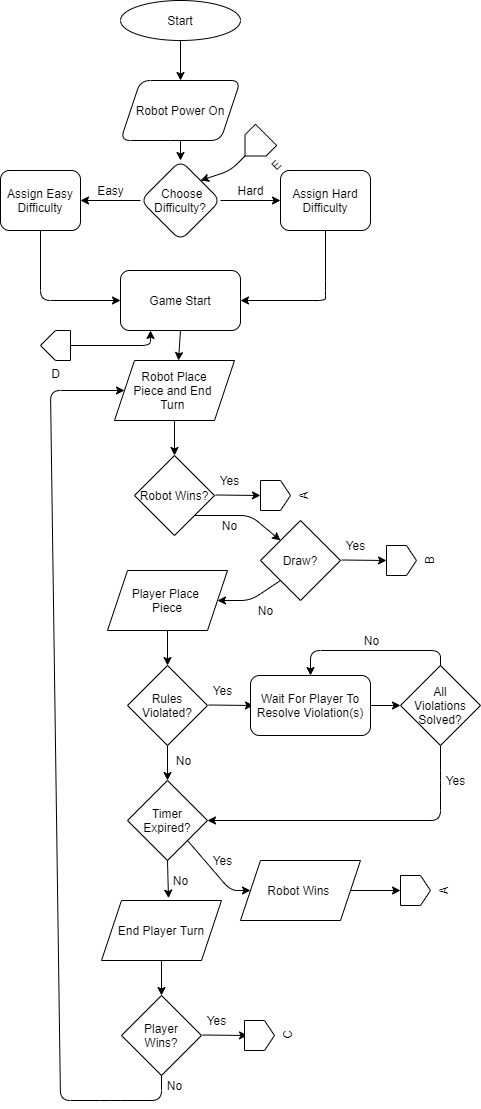

The diagram above was exported from draw.io. Its source (the exported page's mxGraphModel, read from the mxfile embedded in the PNG):
<mxGraphModel dx="782" dy="507" grid="1" gridSize="10" guides="1" tooltips="1" connect="1" arrows="0" fold="1" page="1" pageScale="1" pageWidth="827" pageHeight="1169" math="0" shadow="0">
  <root>
    <mxCell id="WIyWlLk6GJQsqaUBKTNV-0" />
    <mxCell id="WIyWlLk6GJQsqaUBKTNV-1" parent="WIyWlLk6GJQsqaUBKTNV-0" />
    <mxCell id="7ubt19SkIQ8blyON4n2k-5" value="" style="edgeStyle=orthogonalEdgeStyle;rounded=0;orthogonalLoop=1;jettySize=auto;html=1;" parent="WIyWlLk6GJQsqaUBKTNV-1" edge="1">
      <mxGeometry relative="1" as="geometry">
        <mxPoint x="360" y="350" as="sourcePoint" />
        <mxPoint x="360" y="370" as="targetPoint" />
      </mxGeometry>
    </mxCell>
    <mxCell id="7ubt19SkIQ8blyON4n2k-21" value="" style="edgeStyle=orthogonalEdgeStyle;rounded=0;orthogonalLoop=1;jettySize=auto;html=1;" parent="WIyWlLk6GJQsqaUBKTNV-1" source="7ubt19SkIQ8blyON4n2k-12" target="7ubt19SkIQ8blyON4n2k-20" edge="1">
      <mxGeometry relative="1" as="geometry" />
    </mxCell>
    <mxCell id="7ubt19SkIQ8blyON4n2k-22" value="" style="edgeStyle=orthogonalEdgeStyle;rounded=0;orthogonalLoop=1;jettySize=auto;html=1;" parent="WIyWlLk6GJQsqaUBKTNV-1" source="7ubt19SkIQ8blyON4n2k-12" target="7ubt19SkIQ8blyON4n2k-17" edge="1">
      <mxGeometry relative="1" as="geometry" />
    </mxCell>
    <mxCell id="7ubt19SkIQ8blyON4n2k-12" value="&amp;nbsp;Choose Difficulty?" style="rhombus;whiteSpace=wrap;html=1;rounded=1;shadow=0;strokeWidth=1;glass=0;direction=east;" parent="WIyWlLk6GJQsqaUBKTNV-1" vertex="1">
      <mxGeometry x="320" y="370" width="80" height="80" as="geometry" />
    </mxCell>
    <mxCell id="7ubt19SkIQ8blyON4n2k-17" value="Assign Easy Difficulty" style="whiteSpace=wrap;html=1;rounded=1;shadow=0;strokeWidth=1;glass=0;" parent="WIyWlLk6GJQsqaUBKTNV-1" vertex="1">
      <mxGeometry x="180" y="380" width="80" height="60" as="geometry" />
    </mxCell>
    <mxCell id="7ubt19SkIQ8blyON4n2k-20" value="Assign Hard Difficulty" style="whiteSpace=wrap;html=1;rounded=1;shadow=0;strokeWidth=1;glass=0;fillColor=none;" parent="WIyWlLk6GJQsqaUBKTNV-1" vertex="1">
      <mxGeometry x="460" y="380" width="90" height="60" as="geometry" />
    </mxCell>
    <mxCell id="7ubt19SkIQ8blyON4n2k-23" value="Easy" style="text;html=1;align=center;verticalAlign=middle;resizable=0;points=[];autosize=1;strokeColor=none;" parent="WIyWlLk6GJQsqaUBKTNV-1" vertex="1">
      <mxGeometry x="270" y="390" width="40" height="20" as="geometry" />
    </mxCell>
    <mxCell id="7ubt19SkIQ8blyON4n2k-24" value="Hard" style="text;html=1;align=center;verticalAlign=middle;resizable=0;points=[];autosize=1;strokeColor=none;" parent="WIyWlLk6GJQsqaUBKTNV-1" vertex="1">
      <mxGeometry x="410" y="390" width="40" height="20" as="geometry" />
    </mxCell>
    <mxCell id="D-EFimWdOzf5zT-vGg7p-7" value="" style="endArrow=classic;html=1;exitX=0.5;exitY=1;exitDx=0;exitDy=0;entryX=0;entryY=0.5;entryDx=0;entryDy=0;" parent="WIyWlLk6GJQsqaUBKTNV-1" source="7ubt19SkIQ8blyON4n2k-17" target="D-EFimWdOzf5zT-vGg7p-13" edge="1">
      <mxGeometry width="50" height="50" relative="1" as="geometry">
        <mxPoint x="200" y="560" as="sourcePoint" />
        <mxPoint x="310" y="510" as="targetPoint" />
        <Array as="points">
          <mxPoint x="220" y="510" />
        </Array>
      </mxGeometry>
    </mxCell>
    <mxCell id="D-EFimWdOzf5zT-vGg7p-9" value="" style="endArrow=classic;html=1;exitX=0.5;exitY=1;exitDx=0;exitDy=0;entryX=1;entryY=0.5;entryDx=0;entryDy=0;" parent="WIyWlLk6GJQsqaUBKTNV-1" source="7ubt19SkIQ8blyON4n2k-20" target="D-EFimWdOzf5zT-vGg7p-13" edge="1">
      <mxGeometry width="50" height="50" relative="1" as="geometry">
        <mxPoint x="430" y="440" as="sourcePoint" />
        <mxPoint x="410" y="510" as="targetPoint" />
        <Array as="points">
          <mxPoint x="505" y="500" />
          <mxPoint x="505" y="510" />
        </Array>
      </mxGeometry>
    </mxCell>
    <mxCell id="D-EFimWdOzf5zT-vGg7p-11" value="" style="endArrow=classic;html=1;exitX=0.5;exitY=1;exitDx=0;exitDy=0;" parent="WIyWlLk6GJQsqaUBKTNV-1" edge="1">
      <mxGeometry width="50" height="50" relative="1" as="geometry">
        <mxPoint x="360" y="540" as="sourcePoint" />
        <mxPoint x="358" y="570" as="targetPoint" />
      </mxGeometry>
    </mxCell>
    <mxCell id="D-EFimWdOzf5zT-vGg7p-13" value="Game Start" style="rounded=1;whiteSpace=wrap;html=1;" parent="WIyWlLk6GJQsqaUBKTNV-1" vertex="1">
      <mxGeometry x="300" y="480" width="120" height="60" as="geometry" />
    </mxCell>
    <mxCell id="D-EFimWdOzf5zT-vGg7p-18" value="" style="edgeStyle=orthogonalEdgeStyle;rounded=0;orthogonalLoop=1;jettySize=auto;html=1;" parent="WIyWlLk6GJQsqaUBKTNV-1" target="D-EFimWdOzf5zT-vGg7p-19" edge="1">
      <mxGeometry relative="1" as="geometry">
        <mxPoint x="360" y="250" as="sourcePoint" />
        <Array as="points" />
      </mxGeometry>
    </mxCell>
    <mxCell id="D-EFimWdOzf5zT-vGg7p-19" value="Robot Power On" style="shape=parallelogram;perimeter=parallelogramPerimeter;whiteSpace=wrap;html=1;fixedSize=1;rounded=1;shadow=0;strokeWidth=1;glass=0;" parent="WIyWlLk6GJQsqaUBKTNV-1" vertex="1">
      <mxGeometry x="300" y="290" width="120" height="60" as="geometry" />
    </mxCell>
    <mxCell id="D-EFimWdOzf5zT-vGg7p-20" value="Start" style="ellipse;whiteSpace=wrap;html=1;" parent="WIyWlLk6GJQsqaUBKTNV-1" vertex="1">
      <mxGeometry x="300" y="210" width="120" height="40" as="geometry" />
    </mxCell>
    <mxCell id="D-EFimWdOzf5zT-vGg7p-24" value="Robot Place&lt;br&gt;Piece and End &lt;br&gt;Turn&amp;nbsp;" style="shape=parallelogram;perimeter=parallelogramPerimeter;whiteSpace=wrap;html=1;fixedSize=1;" parent="WIyWlLk6GJQsqaUBKTNV-1" vertex="1">
      <mxGeometry x="294" y="570" width="120" height="60" as="geometry" />
    </mxCell>
    <mxCell id="D-EFimWdOzf5zT-vGg7p-25" value="Robot Wins?" style="rhombus;whiteSpace=wrap;html=1;" parent="WIyWlLk6GJQsqaUBKTNV-1" vertex="1">
      <mxGeometry x="314" y="665" width="80" height="80" as="geometry" />
    </mxCell>
    <mxCell id="D-EFimWdOzf5zT-vGg7p-26" value="" style="endArrow=classic;html=1;exitX=0.5;exitY=1;exitDx=0;exitDy=0;entryX=0.5;entryY=0;entryDx=0;entryDy=0;" parent="WIyWlLk6GJQsqaUBKTNV-1" source="D-EFimWdOzf5zT-vGg7p-24" target="D-EFimWdOzf5zT-vGg7p-25" edge="1">
      <mxGeometry width="50" height="50" relative="1" as="geometry">
        <mxPoint x="254" y="755" as="sourcePoint" />
        <mxPoint x="304" y="705" as="targetPoint" />
      </mxGeometry>
    </mxCell>
    <mxCell id="D-EFimWdOzf5zT-vGg7p-27" value="" style="endArrow=classic;html=1;" parent="WIyWlLk6GJQsqaUBKTNV-1" edge="1">
      <mxGeometry width="50" height="50" relative="1" as="geometry">
        <mxPoint x="395" y="704.5" as="sourcePoint" />
        <mxPoint x="440" y="705" as="targetPoint" />
      </mxGeometry>
    </mxCell>
    <mxCell id="D-EFimWdOzf5zT-vGg7p-28" value="" style="endArrow=classic;html=1;exitX=1;exitY=1;exitDx=0;exitDy=0;entryX=0;entryY=0;entryDx=0;entryDy=0;" parent="WIyWlLk6GJQsqaUBKTNV-1" source="D-EFimWdOzf5zT-vGg7p-25" target="D-EFimWdOzf5zT-vGg7p-50" edge="1">
      <mxGeometry width="50" height="50" relative="1" as="geometry">
        <mxPoint x="359.5" y="750" as="sourcePoint" />
        <mxPoint x="354" y="780" as="targetPoint" />
        <Array as="points">
          <mxPoint x="430" y="725" />
        </Array>
      </mxGeometry>
    </mxCell>
    <mxCell id="D-EFimWdOzf5zT-vGg7p-30" value="Yes" style="text;html=1;align=center;verticalAlign=middle;resizable=0;points=[];autosize=1;strokeColor=none;" parent="WIyWlLk6GJQsqaUBKTNV-1" vertex="1">
      <mxGeometry x="394" y="680" width="30" height="20" as="geometry" />
    </mxCell>
    <mxCell id="D-EFimWdOzf5zT-vGg7p-31" value="No" style="text;html=1;align=center;verticalAlign=middle;resizable=0;points=[];autosize=1;strokeColor=none;" parent="WIyWlLk6GJQsqaUBKTNV-1" vertex="1">
      <mxGeometry x="394" y="725" width="30" height="20" as="geometry" />
    </mxCell>
    <mxCell id="D-EFimWdOzf5zT-vGg7p-32" value="Player Place &lt;br&gt;Piece" style="shape=parallelogram;perimeter=parallelogramPerimeter;whiteSpace=wrap;html=1;fixedSize=1;" parent="WIyWlLk6GJQsqaUBKTNV-1" vertex="1">
      <mxGeometry x="287" y="780" width="120" height="60" as="geometry" />
    </mxCell>
    <mxCell id="D-EFimWdOzf5zT-vGg7p-33" value="Rules Violated?" style="rhombus;whiteSpace=wrap;html=1;" parent="WIyWlLk6GJQsqaUBKTNV-1" vertex="1">
      <mxGeometry x="307" y="875" width="80" height="80" as="geometry" />
    </mxCell>
    <mxCell id="D-EFimWdOzf5zT-vGg7p-34" value="" style="endArrow=classic;html=1;exitX=0.5;exitY=1;exitDx=0;exitDy=0;entryX=0.5;entryY=0;entryDx=0;entryDy=0;" parent="WIyWlLk6GJQsqaUBKTNV-1" source="D-EFimWdOzf5zT-vGg7p-32" target="D-EFimWdOzf5zT-vGg7p-33" edge="1">
      <mxGeometry width="50" height="50" relative="1" as="geometry">
        <mxPoint x="247" y="965" as="sourcePoint" />
        <mxPoint x="297" y="915" as="targetPoint" />
      </mxGeometry>
    </mxCell>
    <mxCell id="D-EFimWdOzf5zT-vGg7p-35" value="" style="endArrow=classic;html=1;" parent="WIyWlLk6GJQsqaUBKTNV-1" edge="1">
      <mxGeometry width="50" height="50" relative="1" as="geometry">
        <mxPoint x="388" y="914.5" as="sourcePoint" />
        <mxPoint x="433" y="915" as="targetPoint" />
      </mxGeometry>
    </mxCell>
    <mxCell id="D-EFimWdOzf5zT-vGg7p-36" value="" style="endArrow=classic;html=1;exitX=0.5;exitY=1;exitDx=0;exitDy=0;" parent="WIyWlLk6GJQsqaUBKTNV-1" source="D-EFimWdOzf5zT-vGg7p-33" edge="1">
      <mxGeometry width="50" height="50" relative="1" as="geometry">
        <mxPoint x="352.5" y="960" as="sourcePoint" />
        <mxPoint x="347" y="990" as="targetPoint" />
        <Array as="points" />
      </mxGeometry>
    </mxCell>
    <mxCell id="D-EFimWdOzf5zT-vGg7p-37" value="Yes" style="text;html=1;align=center;verticalAlign=middle;resizable=0;points=[];autosize=1;strokeColor=none;" parent="WIyWlLk6GJQsqaUBKTNV-1" vertex="1">
      <mxGeometry x="387" y="890" width="30" height="20" as="geometry" />
    </mxCell>
    <mxCell id="D-EFimWdOzf5zT-vGg7p-38" value="No" style="text;html=1;align=center;verticalAlign=middle;resizable=0;points=[];autosize=1;strokeColor=none;" parent="WIyWlLk6GJQsqaUBKTNV-1" vertex="1">
      <mxGeometry x="348" y="960" width="30" height="20" as="geometry" />
    </mxCell>
    <mxCell id="D-EFimWdOzf5zT-vGg7p-39" value="Timer Expired?" style="rhombus;whiteSpace=wrap;html=1;" parent="WIyWlLk6GJQsqaUBKTNV-1" vertex="1">
      <mxGeometry x="307" y="990" width="80" height="80" as="geometry" />
    </mxCell>
    <mxCell id="D-EFimWdOzf5zT-vGg7p-40" value="End Player Turn" style="shape=parallelogram;perimeter=parallelogramPerimeter;whiteSpace=wrap;html=1;fixedSize=1;" parent="WIyWlLk6GJQsqaUBKTNV-1" vertex="1">
      <mxGeometry x="281" y="1110" width="120" height="60" as="geometry" />
    </mxCell>
    <mxCell id="D-EFimWdOzf5zT-vGg7p-41" value="Player&lt;br&gt;Wins?" style="rhombus;whiteSpace=wrap;html=1;" parent="WIyWlLk6GJQsqaUBKTNV-1" vertex="1">
      <mxGeometry x="301" y="1205" width="80" height="80" as="geometry" />
    </mxCell>
    <mxCell id="D-EFimWdOzf5zT-vGg7p-42" value="" style="endArrow=classic;html=1;exitX=0.5;exitY=1;exitDx=0;exitDy=0;entryX=0.5;entryY=0;entryDx=0;entryDy=0;" parent="WIyWlLk6GJQsqaUBKTNV-1" source="D-EFimWdOzf5zT-vGg7p-40" target="D-EFimWdOzf5zT-vGg7p-41" edge="1">
      <mxGeometry width="50" height="50" relative="1" as="geometry">
        <mxPoint x="241" y="1295" as="sourcePoint" />
        <mxPoint x="291" y="1245" as="targetPoint" />
      </mxGeometry>
    </mxCell>
    <mxCell id="D-EFimWdOzf5zT-vGg7p-43" value="" style="endArrow=classic;html=1;" parent="WIyWlLk6GJQsqaUBKTNV-1" edge="1">
      <mxGeometry width="50" height="50" relative="1" as="geometry">
        <mxPoint x="382" y="1244.5" as="sourcePoint" />
        <mxPoint x="427" y="1245" as="targetPoint" />
      </mxGeometry>
    </mxCell>
    <mxCell id="D-EFimWdOzf5zT-vGg7p-44" value="Yes" style="text;html=1;align=center;verticalAlign=middle;resizable=0;points=[];autosize=1;strokeColor=none;" parent="WIyWlLk6GJQsqaUBKTNV-1" vertex="1">
      <mxGeometry x="381" y="1220" width="30" height="20" as="geometry" />
    </mxCell>
    <mxCell id="D-EFimWdOzf5zT-vGg7p-46" value="" style="endArrow=classic;html=1;exitX=0.5;exitY=1;exitDx=0;exitDy=0;entryX=0.558;entryY=-0.039;entryDx=0;entryDy=0;entryPerimeter=0;" parent="WIyWlLk6GJQsqaUBKTNV-1" source="D-EFimWdOzf5zT-vGg7p-39" target="D-EFimWdOzf5zT-vGg7p-40" edge="1">
      <mxGeometry width="50" height="50" relative="1" as="geometry">
        <mxPoint x="380" y="1160" as="sourcePoint" />
        <mxPoint x="430" y="1110" as="targetPoint" />
      </mxGeometry>
    </mxCell>
    <mxCell id="D-EFimWdOzf5zT-vGg7p-47" value="" style="endArrow=classic;html=1;exitX=1;exitY=1;exitDx=0;exitDy=0;" parent="WIyWlLk6GJQsqaUBKTNV-1" source="D-EFimWdOzf5zT-vGg7p-39" edge="1">
      <mxGeometry width="50" height="50" relative="1" as="geometry">
        <mxPoint x="380" y="1170" as="sourcePoint" />
        <mxPoint x="430" y="1100" as="targetPoint" />
        <Array as="points">
          <mxPoint x="410" y="1100" />
        </Array>
      </mxGeometry>
    </mxCell>
    <mxCell id="D-EFimWdOzf5zT-vGg7p-48" value="" style="endArrow=classic;html=1;entryX=0;entryY=0.5;entryDx=0;entryDy=0;exitX=0.5;exitY=1;exitDx=0;exitDy=0;" parent="WIyWlLk6GJQsqaUBKTNV-1" source="D-EFimWdOzf5zT-vGg7p-41" target="D-EFimWdOzf5zT-vGg7p-24" edge="1">
      <mxGeometry width="50" height="50" relative="1" as="geometry">
        <mxPoint x="341" y="1310" as="sourcePoint" />
        <mxPoint x="240" y="700" as="targetPoint" />
        <Array as="points">
          <mxPoint x="341" y="1310" />
          <mxPoint x="290" y="1310" />
          <mxPoint x="240" y="1310" />
          <mxPoint x="230" y="600" />
        </Array>
      </mxGeometry>
    </mxCell>
    <mxCell id="D-EFimWdOzf5zT-vGg7p-49" value="No" style="text;html=1;align=center;verticalAlign=middle;resizable=0;points=[];autosize=1;strokeColor=none;" parent="WIyWlLk6GJQsqaUBKTNV-1" vertex="1">
      <mxGeometry x="339" y="1285" width="30" height="20" as="geometry" />
    </mxCell>
    <mxCell id="D-EFimWdOzf5zT-vGg7p-50" value="Draw?" style="rhombus;whiteSpace=wrap;html=1;" parent="WIyWlLk6GJQsqaUBKTNV-1" vertex="1">
      <mxGeometry x="440" y="730" width="80" height="80" as="geometry" />
    </mxCell>
    <mxCell id="D-EFimWdOzf5zT-vGg7p-52" value="" style="endArrow=classic;html=1;exitX=0;exitY=1;exitDx=0;exitDy=0;entryX=1;entryY=0.5;entryDx=0;entryDy=0;" parent="WIyWlLk6GJQsqaUBKTNV-1" source="D-EFimWdOzf5zT-vGg7p-50" target="D-EFimWdOzf5zT-vGg7p-32" edge="1">
      <mxGeometry width="50" height="50" relative="1" as="geometry">
        <mxPoint x="550" y="880" as="sourcePoint" />
        <mxPoint x="600" y="830" as="targetPoint" />
        <Array as="points">
          <mxPoint x="430" y="810" />
        </Array>
      </mxGeometry>
    </mxCell>
    <mxCell id="D-EFimWdOzf5zT-vGg7p-53" value="No" style="text;html=1;align=center;verticalAlign=middle;resizable=0;points=[];autosize=1;strokeColor=none;" parent="WIyWlLk6GJQsqaUBKTNV-1" vertex="1">
      <mxGeometry x="430" y="810" width="30" height="20" as="geometry" />
    </mxCell>
    <mxCell id="D-EFimWdOzf5zT-vGg7p-56" value="A" style="verticalLabelPosition=bottom;verticalAlign=top;html=1;shape=offPageConnector;rounded=0;size=0.3333333333333333;rotation=-90;" parent="WIyWlLk6GJQsqaUBKTNV-1" vertex="1">
      <mxGeometry x="440" y="690" width="30" height="30" as="geometry" />
    </mxCell>
    <mxCell id="D-EFimWdOzf5zT-vGg7p-57" value="" style="endArrow=classic;html=1;" parent="WIyWlLk6GJQsqaUBKTNV-1" edge="1">
      <mxGeometry width="50" height="50" relative="1" as="geometry">
        <mxPoint x="521" y="769.5" as="sourcePoint" />
        <mxPoint x="566" y="770" as="targetPoint" />
      </mxGeometry>
    </mxCell>
    <mxCell id="D-EFimWdOzf5zT-vGg7p-58" value="Yes" style="text;html=1;align=center;verticalAlign=middle;resizable=0;points=[];autosize=1;strokeColor=none;" parent="WIyWlLk6GJQsqaUBKTNV-1" vertex="1">
      <mxGeometry x="520" y="745" width="30" height="20" as="geometry" />
    </mxCell>
    <mxCell id="D-EFimWdOzf5zT-vGg7p-59" value="B" style="verticalLabelPosition=bottom;verticalAlign=top;html=1;shape=offPageConnector;rounded=0;size=0.3333333333333333;rotation=-90;" parent="WIyWlLk6GJQsqaUBKTNV-1" vertex="1">
      <mxGeometry x="566" y="755" width="30" height="30" as="geometry" />
    </mxCell>
    <mxCell id="D-EFimWdOzf5zT-vGg7p-61" value="Wait For Player To Resolve Violation(s)" style="rounded=1;whiteSpace=wrap;html=1;" parent="WIyWlLk6GJQsqaUBKTNV-1" vertex="1">
      <mxGeometry x="430" y="885" width="120" height="60" as="geometry" />
    </mxCell>
    <mxCell id="D-EFimWdOzf5zT-vGg7p-62" value="All&lt;br&gt;Violations Solved?" style="rhombus;whiteSpace=wrap;html=1;" parent="WIyWlLk6GJQsqaUBKTNV-1" vertex="1">
      <mxGeometry x="580" y="875" width="80" height="80" as="geometry" />
    </mxCell>
    <mxCell id="D-EFimWdOzf5zT-vGg7p-63" value="" style="endArrow=classic;html=1;exitX=1;exitY=0.5;exitDx=0;exitDy=0;entryX=0;entryY=0.5;entryDx=0;entryDy=0;" parent="WIyWlLk6GJQsqaUBKTNV-1" source="D-EFimWdOzf5zT-vGg7p-61" target="D-EFimWdOzf5zT-vGg7p-62" edge="1">
      <mxGeometry width="50" height="50" relative="1" as="geometry">
        <mxPoint x="556" y="920" as="sourcePoint" />
        <mxPoint x="606" y="960" as="targetPoint" />
      </mxGeometry>
    </mxCell>
    <mxCell id="D-EFimWdOzf5zT-vGg7p-64" value="" style="endArrow=classic;html=1;entryX=0.5;entryY=0;entryDx=0;entryDy=0;" parent="WIyWlLk6GJQsqaUBKTNV-1" target="D-EFimWdOzf5zT-vGg7p-61" edge="1">
      <mxGeometry width="50" height="50" relative="1" as="geometry">
        <mxPoint x="620" y="875" as="sourcePoint" />
        <mxPoint x="670" y="825" as="targetPoint" />
        <Array as="points">
          <mxPoint x="620" y="860" />
          <mxPoint x="490" y="860" />
        </Array>
      </mxGeometry>
    </mxCell>
    <mxCell id="D-EFimWdOzf5zT-vGg7p-65" value="No" style="text;html=1;align=center;verticalAlign=middle;resizable=0;points=[];autosize=1;strokeColor=none;" parent="WIyWlLk6GJQsqaUBKTNV-1" vertex="1">
      <mxGeometry x="536" y="840" width="30" height="20" as="geometry" />
    </mxCell>
    <mxCell id="D-EFimWdOzf5zT-vGg7p-66" value="Yes" style="text;html=1;align=center;verticalAlign=middle;resizable=0;points=[];autosize=1;strokeColor=none;" parent="WIyWlLk6GJQsqaUBKTNV-1" vertex="1">
      <mxGeometry x="620" y="980" width="30" height="20" as="geometry" />
    </mxCell>
    <mxCell id="D-EFimWdOzf5zT-vGg7p-67" value="" style="endArrow=classic;html=1;exitX=0.5;exitY=1;exitDx=0;exitDy=0;entryX=1;entryY=0.5;entryDx=0;entryDy=0;" parent="WIyWlLk6GJQsqaUBKTNV-1" source="D-EFimWdOzf5zT-vGg7p-62" target="D-EFimWdOzf5zT-vGg7p-39" edge="1">
      <mxGeometry width="50" height="50" relative="1" as="geometry">
        <mxPoint x="620" y="960" as="sourcePoint" />
        <mxPoint x="390" y="1020" as="targetPoint" />
        <Array as="points">
          <mxPoint x="620" y="990" />
          <mxPoint x="620" y="1030" />
        </Array>
      </mxGeometry>
    </mxCell>
    <mxCell id="D-EFimWdOzf5zT-vGg7p-69" value="No" style="text;html=1;align=center;verticalAlign=middle;resizable=0;points=[];autosize=1;strokeColor=none;" parent="WIyWlLk6GJQsqaUBKTNV-1" vertex="1">
      <mxGeometry x="345" y="1080" width="30" height="20" as="geometry" />
    </mxCell>
    <mxCell id="D-EFimWdOzf5zT-vGg7p-70" value="Yes" style="text;html=1;align=center;verticalAlign=middle;resizable=0;points=[];autosize=1;strokeColor=none;" parent="WIyWlLk6GJQsqaUBKTNV-1" vertex="1">
      <mxGeometry x="387" y="1060" width="30" height="20" as="geometry" />
    </mxCell>
    <mxCell id="D-EFimWdOzf5zT-vGg7p-71" value="Robot Wins&amp;nbsp;" style="shape=parallelogram;perimeter=parallelogramPerimeter;whiteSpace=wrap;html=1;fixedSize=1;" parent="WIyWlLk6GJQsqaUBKTNV-1" vertex="1">
      <mxGeometry x="420" y="1070" width="120" height="60" as="geometry" />
    </mxCell>
    <mxCell id="D-EFimWdOzf5zT-vGg7p-73" value="A" style="verticalLabelPosition=bottom;verticalAlign=top;html=1;shape=offPageConnector;rounded=0;size=0.3333333333333333;rotation=-90;" parent="WIyWlLk6GJQsqaUBKTNV-1" vertex="1">
      <mxGeometry x="580" y="1085" width="30" height="30" as="geometry" />
    </mxCell>
    <mxCell id="D-EFimWdOzf5zT-vGg7p-74" value="" style="endArrow=classic;html=1;exitX=1;exitY=0.5;exitDx=0;exitDy=0;entryX=0.5;entryY=0;entryDx=0;entryDy=0;" parent="WIyWlLk6GJQsqaUBKTNV-1" source="D-EFimWdOzf5zT-vGg7p-71" target="D-EFimWdOzf5zT-vGg7p-73" edge="1">
      <mxGeometry width="50" height="50" relative="1" as="geometry">
        <mxPoint x="540" y="1100" as="sourcePoint" />
        <mxPoint x="590" y="1050" as="targetPoint" />
      </mxGeometry>
    </mxCell>
    <mxCell id="D-EFimWdOzf5zT-vGg7p-75" value="C&lt;br&gt;" style="verticalLabelPosition=bottom;verticalAlign=top;html=1;shape=offPageConnector;rounded=0;size=0.3333333333333333;rotation=-90;" parent="WIyWlLk6GJQsqaUBKTNV-1" vertex="1">
      <mxGeometry x="424" y="1230" width="30" height="30" as="geometry" />
    </mxCell>
    <mxCell id="D-EFimWdOzf5zT-vGg7p-76" value="E" style="verticalLabelPosition=bottom;verticalAlign=top;html=1;shape=offPageConnector;rounded=0;size=0.5;rotation=-45;direction=south;" parent="WIyWlLk6GJQsqaUBKTNV-1" vertex="1">
      <mxGeometry x="420" y="340" width="30" height="30" as="geometry" />
    </mxCell>
    <mxCell id="D-EFimWdOzf5zT-vGg7p-77" value="" style="endArrow=classic;html=1;entryX=1;entryY=0;entryDx=0;entryDy=0;exitX=0.5;exitY=1;exitDx=0;exitDy=0;" parent="WIyWlLk6GJQsqaUBKTNV-1" source="D-EFimWdOzf5zT-vGg7p-76" target="7ubt19SkIQ8blyON4n2k-12" edge="1">
      <mxGeometry width="50" height="50" relative="1" as="geometry">
        <mxPoint x="420" y="370" as="sourcePoint" />
        <mxPoint x="500" y="430" as="targetPoint" />
        <Array as="points">
          <mxPoint x="410" y="380" />
        </Array>
      </mxGeometry>
    </mxCell>
    <mxCell id="D-EFimWdOzf5zT-vGg7p-78" value="D" style="verticalLabelPosition=bottom;verticalAlign=top;html=1;shape=offPageConnector;rounded=0;size=0.5;rotation=0;direction=south;" parent="WIyWlLk6GJQsqaUBKTNV-1" vertex="1">
      <mxGeometry x="220" y="540" width="30" height="30" as="geometry" />
    </mxCell>
    <mxCell id="D-EFimWdOzf5zT-vGg7p-81" value="" style="endArrow=classic;html=1;exitX=0.5;exitY=0;exitDx=0;exitDy=0;" parent="WIyWlLk6GJQsqaUBKTNV-1" source="D-EFimWdOzf5zT-vGg7p-78" edge="1">
      <mxGeometry width="50" height="50" relative="1" as="geometry">
        <mxPoint x="450" y="600" as="sourcePoint" />
        <mxPoint x="330" y="540" as="targetPoint" />
        <Array as="points">
          <mxPoint x="330" y="555" />
        </Array>
      </mxGeometry>
    </mxCell>
  </root>
</mxGraphModel>